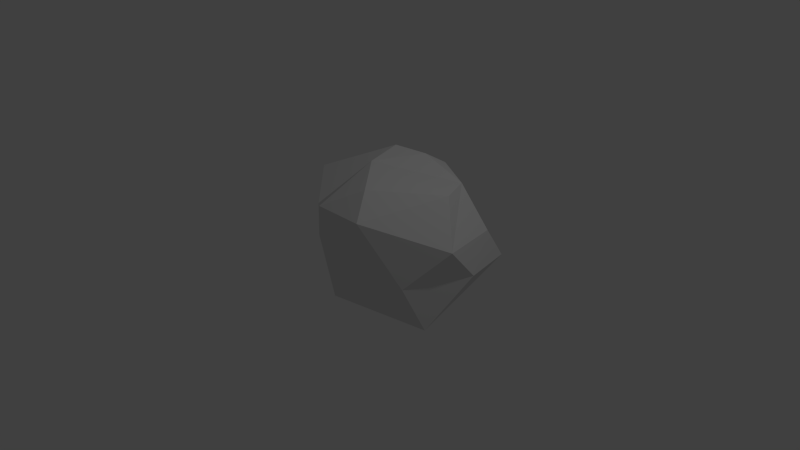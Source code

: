 # Source: stone.blend  (saved by Blender 2.74.0; exported with 4.5.12 LTS)
import bpy
from mathutils import Matrix  # noqa: F401  (used for matrix-valued properties, if any)

bpy.ops.wm.read_factory_settings(use_empty=True)
scene = bpy.context.scene
scene.name = 'Scene'

# ---- collections
col_collection_1 = bpy.data.collections.new('Collection 1'); scene.collection.children.link(col_collection_1)

# ---- materials (node trees are filled in below, after node groups)
mat_material = bpy.data.materials.new('Material')
mat_material.alpha_threshold = 0.0
mat_material.use_transparent_shadow = False
mat_material.roughness = 0.5

# ---- material node trees

# ---- world
world_world = bpy.data.worlds.new('World'); scene.world = world_world
world_world.color = (0.05088, 0.05088, 0.05088)
world_world.use_sun_shadow = False
world_world.sun_shadow_jitter_overblur = 0.0
world_world.cycles.sampling_method = 'MANUAL'
world_world.cycles.sample_map_resolution = 256

# ---- cameras
cam_camera = bpy.data.cameras.new('Camera')
cam_camera.clip_end = 100.0
cam_camera.lens = 35.0
cam_camera.sensor_width = 32.0
cam_camera.sensor_height = 18.0
cam_camera.ortho_scale = 7.314
cam_camera.dof.focus_distance = 0.0
cam_camera.dof.aperture_fstop = 128.0

# ---- lights
light_lamp = bpy.data.lights.new('Lamp', 'POINT')
light_lamp.transmission_factor = 0.0
light_lamp.cutoff_distance = 30.0
light_lamp.energy = 100.0
light_lamp.shadow_buffer_clip_start = 1.001
light_lamp.shadow_soft_size = 0.1
light_lamp.shadow_maximum_resolution = 0.006
light_lamp.use_absolute_resolution = True
light_lamp.cycles.use_multiple_importance_sampling = False

# ---- meshes
me_cube_001 = bpy.data.meshes.new('Cube.001')
me_cube_001.from_pydata([(0.7854, 0.7854, 1.0), (-0.395, 1.095, 0.9778), (1.117, 1.211, -0.03009), (-0.9416, 1.471, 0.1447), (0.1737, 1.124, 1.0), (0.5921, 1.013, -0.7738), (1.125, 0.9064, 0.4307), (0.9611, 0.3707, 1.015), (1.278, 0.5, 0.0), (-0.8542, 1.109, -0.8743), (-0.4111, 1.471, 0.5278), (-0.05983, 1.529, -0.1452), (0.3088, 1.296, 0.5837), (1.297, 0.09167, 0.4694), (0.9481, -0.01553, -0.7147), (0.2041, 1.365, -0.572), (-0.1541, 0.4572, -1.129), (-1.145, 0.1592, 0.8554), (-1.544, 0.6983, 0.5675), (-0.6522, -0.3433, 0.619), (-0.171, -0.7005, 0.8582), (0.5178, -0.7005, 0.8582), (0.8536, -0.3067, -0.05133), (-0.6658, -0.0706, -0.7715), (-1.402, 0.9491, -0.1984), (-0.152, -0.5423, -0.4576), (0.2541, -0.7838, 0.255), (-1.061, -0.05067, -0.08853), (-0.07763, 0.0756, 1.249), (-0.2169, 0.6167, 1.275), (0.1444, 0.7921, 1.209), (0.3483, -0.4135, 1.144)], [], [(12, 6, 2, 11), (10, 12, 11, 3), (1, 4, 12, 10), (4, 0, 6, 12), (6, 13, 8, 2), (0, 7, 13, 6), (2, 8, 14, 5), (3, 11, 15, 9), (11, 2, 5, 15), (5, 14, 16), (9, 15, 16), (15, 5, 16), (17, 1, 18), (10, 18, 1), (3, 18, 10), (13, 7, 21), (8, 13, 22), (21, 22, 13), (14, 8, 22), (16, 23, 9), (9, 24, 3), (18, 3, 24), (23, 24, 9), (22, 21, 26), (21, 20, 26), (25, 22, 26), (25, 27, 23), (24, 23, 27), (24, 27, 18), (20, 19, 25, 26), (25, 19, 27), (17, 18, 27, 19), (17, 29, 1), (0, 4, 30), (0, 30, 28, 7), (1, 29, 30, 4), (19, 28, 29, 17), (30, 29, 28), (21, 31, 20), (20, 28, 19), (28, 20, 31), (28, 31, 7), (21, 7, 31), (22, 25, 14), (14, 25, 23, 16)])
_uv = me_cube_001.uv_layers.new(name='UVMap')
_uv.uv.foreach_set('vector', [0.5446, 0.1325, 0.4725, 0.01581, 0.5677, 0.0, 0.6794, 0.1935, 0.6086, 0.2523, 0.5446, 0.1325, 0.6794, 0.1935, 0.6794, 0.3567, 0.505, 0.2728, 0.479, 0.1648, 0.5446, 0.1325, 0.6086, 0.2523, 0.9367, 0.5631, 0.8963, 0.6559, 0.7783, 0.6321, 0.8581, 0.5243, 0.7783, 0.6321, 0.7669, 0.8006, 0.6907, 0.7075, 0.702, 0.56, 0.8963, 0.6559, 0.8843, 0.7454, 0.7669, 0.8006, 0.7783, 0.6321, 0.2603, 0.9401, 0.1582, 1.0, 0.001261, 0.958, 0.1435, 0.8471, 0.2491, 0.5196, 0.2603, 0.6941, 0.204, 0.7551, 0.1017, 0.5561, 0.2603, 0.6941, 0.2603, 0.9401, 0.1435, 0.8471, 0.204, 0.7551, 0.1435, 0.8471, 0.001261, 0.958, 0.0, 0.7222, 0.1017, 0.5561, 0.204, 0.7551, 0.0, 0.7222, 0.204, 0.7551, 0.1435, 0.8471, 0.0, 0.7222, 0.4322, 0.49, 0.505, 0.2728, 0.5563, 0.5243, 0.6086, 0.2523, 0.5563, 0.5243, 0.505, 0.2728, 0.6794, 0.3567, 0.5563, 0.5243, 0.6086, 0.2523, 0.7669, 0.8006, 0.8843, 0.7454, 0.8742, 0.9328, 0.6907, 0.8627, 0.6133, 0.9554, 0.551, 0.8588, 0.3983, 0.9554, 0.551, 0.8588, 0.6133, 0.9554, 0.2603, 0.5097, 0.3729, 0.4501, 0.3729, 0.5895, 0.0, 0.2196, 0.1112, 0.1838, 0.04191, 0.4082, 0.1017, 0.5561, 0.1214, 0.4501, 0.2491, 0.5196, 0.5563, 0.5243, 0.6794, 0.3567, 0.6734, 0.49, 0.1112, 0.1838, 0.1902, 0.4501, 0.04191, 0.4082, 0.551, 0.8588, 0.3983, 0.9554, 0.3998, 0.8496, 0.6895, 0.1995, 0.7724, 0.3011, 0.6794, 0.3061, 0.4276, 0.6852, 0.551, 0.8588, 0.3998, 0.8496, 0.1653, 0.06074, 0.2445, 0.2437, 0.1112, 0.1838, 0.1902, 0.4501, 0.1112, 0.1838, 0.2445, 0.2437, 0.1902, 0.4501, 0.2445, 0.2437, 0.3398, 0.4405, 0.3983, 0.07169, 0.3612, 0.1734, 0.1653, 0.06074, 0.2805, 0.0, 0.1653, 0.06074, 0.3612, 0.1734, 0.2445, 0.2437, 0.3983, 0.3156, 0.3398, 0.4405, 0.2445, 0.2437, 0.3612, 0.1734, 0.4322, 0.49, 0.3983, 0.2741, 0.505, 0.2728, 0.4053, 0.07936, 0.479, 0.1648, 0.4119, 0.194, 0.8557, 0.0, 0.9445, 0.07322, 0.8811, 0.1725, 0.782, 0.01339, 0.505, 0.2728, 0.3983, 0.2741, 0.4119, 0.194, 0.479, 0.1648, 0.8638, 0.3606, 0.8811, 0.1725, 0.9688, 0.1372, 1.0, 0.3606, 0.9445, 0.07322, 0.9688, 0.1372, 0.8811, 0.1725, 0.6895, 0.1995, 0.7616, 0.1681, 0.7724, 0.3011, 0.7724, 0.3011, 0.8811, 0.1725, 0.8638, 0.3606, 0.8811, 0.1725, 0.7724, 0.3011, 0.7616, 0.1681, 0.8811, 0.1725, 0.7616, 0.1681, 0.782, 0.01339, 0.8742, 0.9328, 0.8843, 0.7454, 0.9367, 0.8765, 0.551, 0.8588, 0.4276, 0.6852, 0.6439, 0.767, 0.6439, 0.767, 0.4276, 0.6852, 0.4384, 0.5377, 0.5879, 0.5243])
me_cube_001.materials.append(mat_material)
me_cube_001.use_remesh_preserve_volume = False
me_cube_001.use_remesh_preserve_attributes = False
me_cube_001.use_mirror_vertex_groups = False
me_cube_001.update()

# ---- objects
ob_cube = bpy.data.objects.new('Cube', me_cube_001)
ob_lamp = bpy.data.objects.new('Lamp', light_lamp)
ob_camera = bpy.data.objects.new('Camera', cam_camera)

# ---- transforms, parenting, visibility, modifiers, constraints
ob_cube.location = (0.0, 0.0, 0.0)
ob_cube.lineart.crease_threshold = 0.0
ob_lamp.location = (4.076, 1.005, 5.904)
ob_lamp.rotation_euler = (0.6503, 0.05522, 1.866)
ob_lamp.lock_rotations_4d = False
ob_lamp.empty_display_type = 'ARROWS'
ob_lamp.color = (0.0, 0.0, 0.0, 0.0)
ob_lamp.lineart.crease_threshold = 0.0
ob_camera.location = (7.481, -6.508, 5.344)
ob_camera.rotation_euler = (1.109, 0.01082, 0.8149)
ob_camera.lock_rotations_4d = False
ob_camera.empty_display_type = 'ARROWS'
ob_camera.color = (0.0, 0.0, 0.0, 0.0)
ob_camera.display_type = 'WIRE'
ob_camera.lineart.crease_threshold = 0.0

# ---- collection membership
col_collection_1.objects.link(ob_cube)
col_collection_1.objects.link(ob_lamp)
col_collection_1.objects.link(ob_camera)

# ---- scene / render settings (as saved in the file)
scene.camera = ob_camera
scene.frame_start = 1; scene.frame_end = 250; scene.frame_set(1)
scene.render.engine = 'BLENDER_EEVEE_NEXT'
scene.render.resolution_percentage = 50
scene.render.dither_intensity = 0.0
scene.cycles.use_denoising = False
scene.cycles.samples = 10
scene.cycles.sampling_pattern = 'TABULATED_SOBOL'
scene.cycles.light_sampling_threshold = 0.0
scene.cycles.use_adaptive_sampling = False
scene.cycles.use_light_tree = False
scene.cycles.blur_glossy = 0.0
scene.cycles.pixel_filter_type = 'GAUSSIAN'
scene.cycles.sample_clamp_indirect = 0.0
scene.view_settings.view_transform = 'Standard'
bpy.context.view_layer.update()
